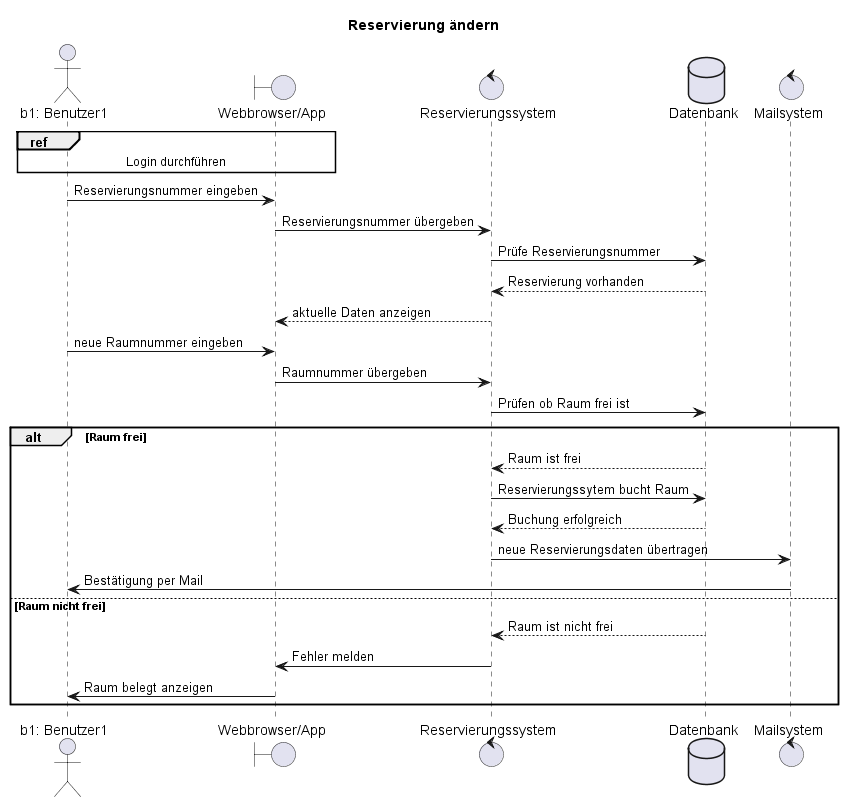

The diagram above was rendered by PlantUML. Its source (embedded in the PNG):
@startuml

title "Reservierung ändern"

actor "b1: Benutzer1" as b1
boundary "Webbrowser/App" as app 
control "Reservierungssystem" as rs 
database "Datenbank" as db
control "Mailsystem" as mail

ref over b1, app
    Login durchführen
end ref

b1 -> app: Reservierungsnummer eingeben
app -> rs: Reservierungsnummer übergeben
rs -> db: Prüfe Reservierungsnummer
db --> rs: Reservierung vorhanden
rs --> app: aktuelle Daten anzeigen
b1 -> app: neue Raumnummer eingeben
app ->rs: Raumnummer übergeben
rs -> db: Prüfen ob Raum frei ist
alt Raum frei
db --> rs: Raum ist frei
rs -> db: Reservierungssytem bucht Raum
db --> rs: Buchung erfolgreich
rs -> mail: neue Reservierungsdaten übertragen
mail -> b1: Bestätigung per Mail
else Raum nicht frei
db --> rs: Raum ist nicht frei
rs -> app: Fehler melden
app -> b1: Raum belegt anzeigen
end alt

@enduml